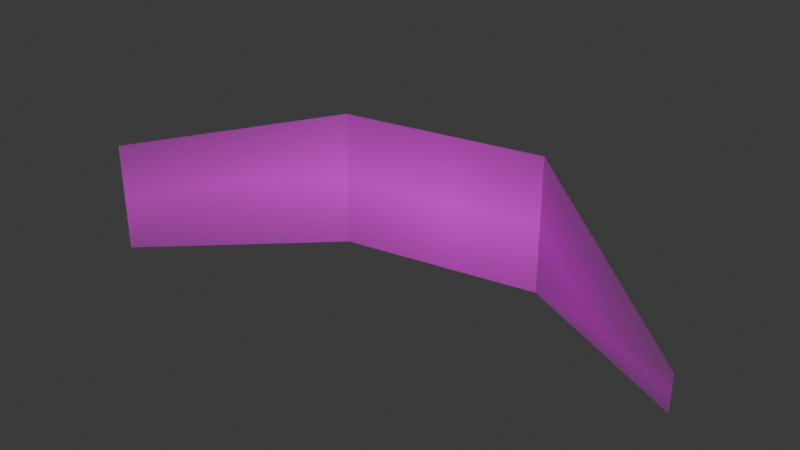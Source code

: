 # Source: Backdrop.blend  (saved by Blender 4.4.32; exported with 4.5.12 LTS)
import bpy
from mathutils import Matrix  # noqa: F401  (used for matrix-valued properties, if any)

bpy.ops.wm.read_factory_settings(use_empty=True)
scene = bpy.context.scene
scene.name = 'Scene'

# ---- collections
col_collection = bpy.data.collections.new('Collection'); scene.collection.children.link(col_collection)

# ---- images (referenced by path relative to the original .blend; pixels are not part of the script)
import os
ASSET_DIR = os.environ.get("B2B_ASSET_DIR", "")  # directory of the original .blend (textures are referenced by path, not embedded)
HERE = os.path.dirname(os.path.abspath(__file__))  # packed textures are extracted next to this script under _unpacked/

def load_image(name, relpath, width, height, colorspace="sRGB"):
    """Load a texture the original file referenced (path relative to the .blend, or extracted next to this script)."""
    p = next((c for c in (os.path.join(HERE, relpath), os.path.join(ASSET_DIR, relpath)) if relpath and os.path.exists(c)), "")
    if p:
        img = bpy.data.images.load(p, check_existing=True)
        img.name = name
    else:  # same state as the original file: an image datablock whose file is absent (Cycles renders it pink)
        img = bpy.data.images.new(name, width, height)
        img.source = "FILE"
        img.filepath = "//" + (relpath or name)
    img.colorspace_settings.name = colorspace
    return img
img_back_png = load_image('Back.png', 'Back.png', 1024, 1024, 'sRGB')

# ---- materials (node trees are filled in below, after node groups)
mat_back = bpy.data.materials.new('Back')

# ---- material node trees
mat_back.use_nodes = True; mat_back.node_tree.nodes.clear()
_N = mat_back.node_tree.nodes; _L = mat_back.node_tree.links
n0 = _N.new('ShaderNodeOutputMaterial'); n0.name = 'Material Output'; n0.location = (300, 300)
n1 = _N.new('ShaderNodeTexImage'); n1.name = 'Image Texture'; n1.location = (-200, 300)
n1.image = img_back_png
n1.extension = 'CLIP'
n2 = _N.new('ShaderNodeBsdfPrincipled'); n2.name = 'Principled BSDF'; n2.location = (0, 300)
n2.inputs[13].default_value = 0.0
_L.new(n1.outputs[0], n2.inputs[0])
_L.new(n1.outputs[1], n2.inputs[4])
_L.new(n2.outputs[0], n0.inputs[0])
n0.is_active_output = True

# ---- world
world_world = bpy.data.worlds.new('World'); scene.world = world_world
world_world.use_nodes = True; world_world.node_tree.nodes.clear()
_N = world_world.node_tree.nodes; _L = world_world.node_tree.links
n0 = _N.new('ShaderNodeOutputWorld'); n0.name = 'World Output'; n0.location = (300, 300)
n1 = _N.new('ShaderNodeBackground'); n1.name = 'Background'; n1.location = (10, 300)
n1.inputs[0].default_value = (0.05088, 0.05088, 0.05088, 1.0)
_L.new(n1.outputs[0], n0.inputs[0])
n0.is_active_output = True
world_world.color = (0.05088, 0.05088, 0.05088)
world_world.sun_shadow_jitter_overblur = 0.0

# ---- meshes
me_back = bpy.data.meshes.new('Back')
me_back.from_pydata([(-2.96, -0.7242, 0.204), (2.929, -0.7242, 0.204), (-2.96, 0.45, 0.204), (2.929, -0.3135, 0.204), (-1.01, -0.7242, -1.068), (-1.01, 0.7481, -1.068), (1.17, -0.7242, -1.068), (1.17, 0.7481, -1.068)], [], [(6, 1, 3, 7), (0, 4, 5, 2), (4, 6, 7, 5)])
_uv = me_back.uv_layers.new(name='UVMap')
_uv.uv.foreach_set('vector', [0.6632, 0.0, 1.0, 0.0, 1.0, 1.0, 0.6632, 1.0, 0.0, 0.0, 0.2931, 0.0, 0.2931, 1.0, 0.0, 1.0, 0.2931, 0.0, 0.6632, 0.0, 0.6632, 1.0, 0.2931, 1.0])
me_back.materials.append(mat_back)
me_back.update()

# ---- objects
ob_back = bpy.data.objects.new('Back', me_back)

# ---- transforms, parenting, visibility, modifiers, constraints
ob_back.location = (0.0, 0.0, 14.53)
ob_back.rotation_euler = (1.571, -0.0, 0.1743)
ob_back.scale = (20.92, 20.92, 20.92)

# ---- collection membership
col_collection.objects.link(ob_back)

# ---- scene / render settings (as saved in the file)
scene.frame_start = 1; scene.frame_end = 250; scene.frame_set(1)
scene.render.engine = 'BLENDER_EEVEE_NEXT'
bpy.context.view_layer.update()

# ---- added for rendering (the .blend has no active camera and no usable light): camera, sun
cam_auto = bpy.data.cameras.new('AutoCamera')
cam_auto.lens = 50.0
cam_auto.sensor_width = 36.0
cam_auto.clip_end = 2242.08
ob_auto_camera = bpy.data.objects.new('AutoCamera', cam_auto)
scene.collection.objects.link(ob_auto_camera)
ob_auto_camera.location = (125.874, -144.465, 116.983)
ob_auto_camera.rotation_euler = (1.09748, -7.21219e-08, 0.694738)
scene.camera = ob_auto_camera
light_auto_sun = bpy.data.lights.new('AutoSun', 'SUN')
light_auto_sun.energy = 3.0
light_auto_sun.angle = 0.0523599
ob_auto_sun = bpy.data.objects.new('AutoSun', light_auto_sun)
scene.collection.objects.link(ob_auto_sun)
ob_auto_sun.rotation_euler = (0.872665, 0.174533, 0.523599)
bpy.context.view_layer.update()
